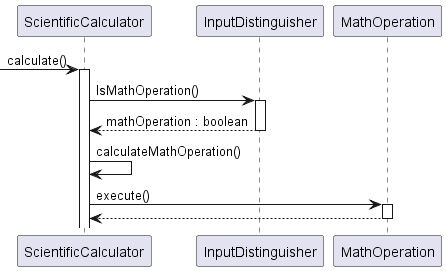

The diagram above was rendered by PlantUML. Its source (embedded in the PNG):
@startuml SequenceDiagram

participant ScientificCalculator as calc
participant InputDistinguisher as input
participant MathOperation as math

-> calc:calculate()
activate calc

calc -> input : IsMathOperation()
activate input
input --> calc : mathOperation : boolean
deactivate input

calc -> calc : calculateMathOperation()

calc -> math : execute()
activate math
math --> calc
deactivate math

@enduml